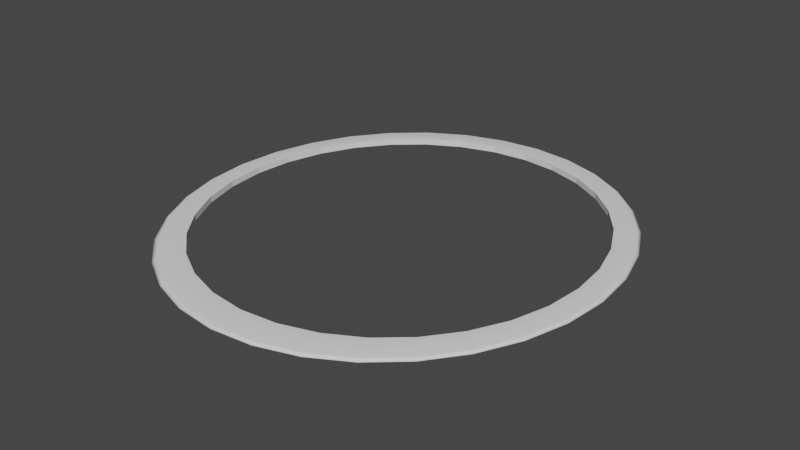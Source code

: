 # Source: Ring.blend  (saved by Blender 3.5.10; exported with 4.5.12 LTS)
import bpy
from mathutils import Matrix  # noqa: F401  (used for matrix-valued properties, if any)

bpy.ops.wm.read_factory_settings(use_empty=True)
scene = bpy.context.scene
scene.name = 'Scene'

# ---- collections
col_collection = bpy.data.collections.new('Collection'); scene.collection.children.link(col_collection)

# ---- world
world_world = bpy.data.worlds.new('World'); scene.world = world_world
world_world.use_nodes = True; world_world.node_tree.nodes.clear()
_N = world_world.node_tree.nodes; _L = world_world.node_tree.links
n0 = _N.new('ShaderNodeOutputWorld'); n0.name = 'World Output'; n0.location = (300, 300)
n1 = _N.new('ShaderNodeBackground'); n1.name = 'Background'; n1.location = (10, 300)
n1.inputs[0].default_value = (0.05088, 0.05088, 0.05088, 1.0)
_L.new(n1.outputs[0], n0.inputs[0])
n0.is_active_output = True
world_world.color = (0.05088, 0.05088, 0.05088)
world_world.use_sun_shadow = False
world_world.sun_shadow_jitter_overblur = 0.0

# ---- meshes
me_sphere = bpy.data.meshes.new('Sphere')
me_sphere.from_pydata([(-2.98e-08, 0.833, 0.1625), (-2.98e-08, 0.8493, 0.0), (-2.98e-08, 0.833, -0.1625), (0.1384, 0.7696, 0.3187), (0.1469, 0.817, 0.1625), (0.1498, 0.833, 0.0), (0.1469, 0.817, -0.1625), (0.1384, 0.7696, -0.3187), (0.2715, 0.7249, 0.3187), (0.2882, 0.7696, 0.1625), (0.2939, 0.7847, 0.0), (0.2882, 0.7696, -0.1625), (0.2715, 0.7249, -0.3187), (0.3942, 0.6524, 0.3187), (0.4184, 0.6926, 0.1625), (0.4266, 0.7062, 0.0), (0.4184, 0.6926, -0.1625), (0.3942, 0.6524, -0.3187), (0.5017, 0.5548, 0.3187), (0.5326, 0.589, 0.1625), (0.543, 0.6005, 0.0), (0.5326, 0.589, -0.1625), (0.5017, 0.5548, -0.3187), (0.5899, 0.4359, 0.3187), (0.6263, 0.4628, 0.1625), (0.6385, 0.4718, 0.0), (0.6263, 0.4628, -0.1625), (0.5899, 0.4359, -0.3187), (0.6555, 0.3003, 0.3187), (0.6959, 0.3188, 0.1625), (0.7095, 0.325, 0.0), (0.6959, 0.3188, -0.1625), (0.6555, 0.3003, -0.3187), (0.6959, 0.1531, 0.3187), (0.7387, 0.1625, 0.1625), (0.7532, 0.1657, 0.0), (0.7387, 0.1625, -0.1625), (0.6959, 0.1531, -0.3187), (0.7095, 5.287e-08, 0.3187), (0.7532, -6.103e-08, 0.1625), (0.7679, -1.243e-07, 0.0), (0.7532, -6.103e-08, -0.1625), (0.7095, 5.287e-08, -0.3187), (0.6959, -0.1531, 0.3187), (0.7387, -0.1625, 0.1625), (0.7532, -0.1657, 0.0), (0.7387, -0.1625, -0.1625), (0.6959, -0.1531, -0.3187), (0.6555, -0.3003, 0.3187), (0.6959, -0.3188, 0.1625), (0.7095, -0.325, 0.0), (0.6959, -0.3188, -0.1625), (0.6555, -0.3003, -0.3187), (0.5899, -0.4359, 0.3187), (0.6263, -0.4628, 0.1625), (0.6385, -0.4718, 0.0), (0.6263, -0.4628, -0.1625), (0.5899, -0.4359, -0.3187), (0.5017, -0.5548, 0.3187), (0.5326, -0.589, 0.1625), (0.543, -0.6005, 0.0), (0.5326, -0.589, -0.1625), (0.5017, -0.5548, -0.3187), (0.3942, -0.6524, 0.3187), (0.4184, -0.6926, 0.1625), (0.4266, -0.7062, 0.0), (0.4184, -0.6926, -0.1625), (0.3942, -0.6524, -0.3187), (0.2715, -0.7249, 0.3187), (0.2882, -0.7696, 0.1625), (0.2939, -0.7847, 0.0), (0.2882, -0.7696, -0.1625), (0.2715, -0.7249, -0.3187), (0.1384, -0.7696, 0.3187), (0.1469, -0.817, 0.1625), (0.1498, -0.833, 0.0), (0.1469, -0.817, -0.1625), (0.1384, -0.7696, -0.3187), (-6.916e-09, -0.7847, 0.3187), (-1.328e-07, -0.833, 0.1625), (-2.816e-07, -0.8493, 0.0), (-1.328e-07, -0.833, -0.1625), (-6.916e-09, -0.7847, -0.3187), (-0.1384, -0.7696, 0.3187), (-0.1469, -0.817, 0.1625), (-0.1498, -0.833, 0.0), (-0.1469, -0.817, -0.1625), (-0.1384, -0.7696, -0.3187), (-0.2715, -0.7249, 0.3187), (-0.2882, -0.7696, 0.1625), (-0.2939, -0.7847, 0.0), (-0.2882, -0.7696, -0.1625), (-0.2715, -0.7249, -0.3187), (-0.3942, -0.6524, 0.3187), (-0.4184, -0.6926, 0.1625), (-0.4266, -0.7062, 0.0), (-0.4184, -0.6926, -0.1625), (-0.3942, -0.6524, -0.3187), (-0.5017, -0.5548, 0.3187), (-0.5326, -0.589, 0.1625), (-0.543, -0.6005, 0.0), (-0.5326, -0.589, -0.1625), (-0.5017, -0.5548, -0.3187), (-0.5899, -0.4359, 0.3187), (-0.6263, -0.4628, 0.1625), (-0.6385, -0.4718, 0.0), (-0.6263, -0.4628, -0.1625), (-0.5899, -0.4359, -0.3187), (-0.6555, -0.3003, 0.3187), (-0.6959, -0.3188, 0.1625), (-0.7095, -0.325, 0.0), (-0.6959, -0.3188, -0.1625), (-0.6555, -0.3003, -0.3187), (-0.6959, -0.1531, 0.3187), (-0.7387, -0.1625, 0.1625), (-0.7532, -0.1657, 0.0), (-0.7387, -0.1625, -0.1625), (-0.6959, -0.1531, -0.3187), (-0.7095, 2.756e-08, 0.3187), (-0.7532, 2.427e-07, 0.1625), (-0.7679, 3.946e-07, 0.0), (-0.7532, 2.427e-07, -0.1625), (-0.7095, 2.756e-08, -0.3187), (-0.6959, 0.1531, 0.3187), (-0.7387, 0.1625, 0.1625), (-0.7532, 0.1657, 0.0), (-0.7387, 0.1625, -0.1625), (-0.6959, 0.1531, -0.3187), (-0.6555, 0.3003, 0.3187), (-0.6959, 0.3188, 0.1625), (-0.7095, 0.325, 0.0), (-0.6959, 0.3188, -0.1625), (-0.6555, 0.3003, -0.3187), (-0.5899, 0.4359, 0.3187), (-0.6263, 0.4628, 0.1625), (-0.6385, 0.4718, 0.0), (-0.6263, 0.4628, -0.1625), (-0.5899, 0.4359, -0.3187), (-0.5017, 0.5548, 0.3187), (-0.5326, 0.589, 0.1625), (-0.543, 0.6005, 0.0), (-0.5326, 0.589, -0.1625), (-0.5017, 0.5548, -0.3187), (-0.3942, 0.6524, 0.3187), (-0.4184, 0.6926, 0.1625), (-0.4266, 0.7062, 0.0), (-0.4184, 0.6926, -0.1625), (-0.3942, 0.6524, -0.3187), (-0.2715, 0.7249, 0.3187), (-0.2882, 0.7696, 0.1625), (-0.2939, 0.7847, 0.0), (-0.2882, 0.7696, -0.1625), (-0.2715, 0.7249, -0.3187), (-0.1384, 0.7696, 0.3187), (-0.1469, 0.817, 0.1625), (-0.1498, 0.833, 0.0), (-0.1469, 0.817, -0.1625), (-0.1384, 0.7696, -0.3187), (1.597e-08, 0.7847, 0.3187), (1.597e-08, 0.7847, -0.3187), (0.002165, 0.7469, -0.3875), (-6.176e-09, 0.7467, -0.3884), (0.1318, 0.733, -0.3872), (0.002165, 0.7469, 0.3875), (-6.176e-09, 0.7467, 0.3884), (0.1318, 0.733, 0.3872), (0.1346, 0.7327, -0.386), (0.259, 0.6916, -0.385), (0.1346, 0.7327, 0.386), (0.259, 0.6916, 0.385), (0.262, 0.6906, 0.3837), (0.3768, 0.6237, 0.3821), (0.262, 0.6906, -0.3837), (0.3768, 0.6237, -0.3821), (0.3794, 0.6222, -0.3809), (0.4807, 0.5316, -0.3791), (0.3794, 0.6222, 0.3809), (0.4807, 0.5316, 0.3791), (0.4823, 0.5301, 0.3782), (0.5663, 0.4185, 0.3763), (0.4823, 0.5301, -0.3782), (0.5663, 0.4185, -0.3763), (0.5668, 0.4179, -0.376), (0.6299, 0.2886, -0.3749), (0.6295, 0.2899, -0.3744), (0.5668, 0.4179, 0.376), (0.6299, 0.2886, 0.3749), (0.6295, 0.2899, 0.3744), (0.6685, 0.1471, 0.3753), (0.6682, 0.151, 0.3738), (0.6685, 0.1471, -0.3753), (0.6682, 0.151, -0.3738), (0.6812, 0.006621, -0.3749), (0.6806, 6.529e-09, -0.3773), (0.6812, 0.006621, 0.3749), (0.6806, 6.529e-09, 0.3773), (0.6658, -0.1465, 0.381), (0.6682, -0.1378, 0.3777), (0.6658, -0.1465, -0.381), (0.6682, -0.1378, -0.3777), (0.6248, -0.2862, -0.386), (0.6295, -0.2767, -0.382), (0.6248, -0.2862, 0.386), (0.6295, -0.2767, 0.382), (0.5599, -0.4138, -0.3919), (0.5668, -0.4047, -0.3875), (0.5599, -0.4138, 0.3919), (0.5668, -0.4047, 0.3875), (0.474, -0.5243, -0.3981), (0.4823, -0.5168, -0.3937), (0.474, -0.5243, 0.3981), (0.4823, -0.5168, 0.3937), (0.3709, -0.6139, -0.4037), (0.3794, -0.6089, -0.3998), (0.3709, -0.6139, 0.4037), (0.3794, -0.6089, 0.3998), (0.2546, -0.6798, 0.4084), (0.262, -0.6773, 0.4052), (0.2546, -0.6798, -0.4084), (0.262, -0.6773, -0.4052), (0.1295, -0.72, -0.4115), (0.1346, -0.7194, -0.4094), (0.1295, -0.72, 0.4115), (0.1346, -0.7194, 0.4094), (0.002165, -0.7337, 0.4118), (-7.412e-08, -0.7334, 0.4127), (0.002165, -0.7337, -0.4118), (-7.412e-08, -0.7334, -0.4127), (-0.1294, -0.7195, -0.4123), (-0.1294, -0.7195, 0.4123), (-0.1303, -0.7194, 0.412), (-0.2541, -0.6785, 0.4109), (-0.1303, -0.7194, -0.412), (-0.2541, -0.6785, -0.4109), (-0.2577, -0.6773, -0.4094), (-0.3698, -0.612, -0.4079), (-0.2577, -0.6773, 0.4094), (-0.3698, -0.612, 0.4079), (-0.3751, -0.6089, 0.4054), (-0.4721, -0.5221, 0.4036), (-0.3751, -0.6089, -0.4054), (-0.4721, -0.5221, -0.4036), (-0.478, -0.5168, -0.4005), (-0.5571, -0.4117, -0.3987), (-0.478, -0.5168, 0.4005), (-0.5571, -0.4117, 0.3987), (-0.5624, -0.4047, -0.3953), (-0.6213, -0.2846, -0.3938), (-0.5624, -0.4047, 0.3953), (-0.6213, -0.2846, 0.3938), (-0.6252, -0.2767, -0.3904), (-0.6617, -0.1456, -0.3894), (-0.6252, -0.2767, 0.3904), (-0.6617, -0.1456, 0.3894), (-0.6638, -0.1378, -0.3864), (-0.6763, 8.677e-08, -0.3861), (-0.6638, -0.1378, 0.3864), (-0.6763, 8.677e-08, 0.3861), (-0.6769, 0.006621, -0.3837), (-0.6643, 0.1461, -0.384), (-0.6769, 0.006621, 0.3837), (-0.6643, 0.1461, 0.384), (-0.6638, 0.151, -0.3823), (-0.6261, 0.2868, -0.3833), (-0.6638, 0.151, 0.3823), (-0.6261, 0.2868, 0.3833), (-0.6252, 0.2899, 0.3822), (-0.5633, 0.4162, 0.3838), (-0.6252, 0.2899, -0.3822), (-0.5633, 0.4162, -0.3838), (-0.5624, 0.4179, -0.3831), (-0.4786, 0.5293, -0.385), (-0.5624, 0.4179, 0.3831), (-0.4786, 0.5293, 0.385), (-0.478, 0.5301, 0.3846), (-0.3756, 0.6217, 0.3865), (-0.478, 0.5301, -0.3846), (-0.3756, 0.6217, -0.3865), (-0.3751, 0.6222, -0.3863), (-0.2585, 0.6901, -0.3879), (-0.3751, 0.6222, 0.3863), (-0.2585, 0.6901, 0.3879), (-0.2577, 0.6906, 0.3875), (-0.1317, 0.7322, 0.3886), (-0.2577, 0.6906, -0.3875), (-0.1317, 0.7322, -0.3886), (-0.1303, 0.7327, -0.388), (-0.1303, 0.7327, 0.388)], [], [(2, 1, 5, 6), (159, 2, 6, 7), (159, 7, 162, 160, 161), (3, 158, 164, 163, 165), (0, 158, 3, 4), (1, 0, 4, 5), (5, 4, 9, 10), (6, 5, 10, 11), (7, 6, 11, 12), (162, 7, 12, 167, 166), (8, 3, 165, 168, 169), (4, 3, 8, 9), (13, 8, 169, 170, 171), (9, 8, 13, 14), (10, 9, 14, 15), (11, 10, 15, 16), (12, 11, 16, 17), (167, 12, 17, 173, 172), (16, 15, 20, 21), (17, 16, 21, 22), (173, 17, 22, 175, 174), (18, 13, 171, 176, 177), (14, 13, 18, 19), (15, 14, 19, 20), (179, 23, 18, 177, 178), (19, 18, 23, 24), (20, 19, 24, 25), (21, 20, 25, 26), (22, 21, 26, 27), (175, 22, 27, 181, 180), (26, 25, 30, 31), (27, 26, 31, 32), (181, 27, 32, 183, 184, 182), (187, 186, 28, 23, 179, 185), (24, 23, 28, 29), (25, 24, 29, 30), (189, 188, 33, 28, 186), (29, 28, 33, 34), (30, 29, 34, 35), (31, 30, 35, 36), (32, 31, 36, 37), (183, 32, 37, 190, 191), (37, 36, 41, 42), (190, 37, 42, 193, 192), (195, 38, 33, 188, 194), (34, 33, 38, 39), (35, 34, 39, 40), (36, 35, 40, 41), (196, 43, 38, 195, 197), (39, 38, 43, 44), (40, 39, 44, 45), (41, 40, 45, 46), (42, 41, 46, 47), (193, 42, 47, 198, 199), (47, 46, 51, 52), (198, 47, 52, 200, 201), (202, 48, 43, 196, 203), (44, 43, 48, 49), (45, 44, 49, 50), (46, 45, 50, 51), (49, 48, 53, 54), (50, 49, 54, 55), (51, 50, 55, 56), (52, 51, 56, 57), (200, 52, 57, 204, 205), (206, 53, 48, 202, 207), (204, 57, 62, 208, 209), (210, 58, 53, 206, 211), (54, 53, 58, 59), (55, 54, 59, 60), (56, 55, 60, 61), (57, 56, 61, 62), (60, 59, 64, 65), (61, 60, 65, 66), (62, 61, 66, 67), (208, 62, 67, 212, 213), (215, 214, 63, 58, 210), (59, 58, 63, 64), (217, 216, 68, 63, 214), (64, 63, 68, 69), (65, 64, 69, 70), (66, 65, 70, 71), (67, 66, 71, 72), (212, 67, 72, 218, 219), (70, 69, 74, 75), (71, 70, 75, 76), (72, 71, 76, 77), (218, 72, 77, 220, 221), (223, 222, 73, 68, 216), (69, 68, 73, 74), (225, 78, 73, 222, 224), (74, 73, 78, 79), (75, 74, 79, 80), (76, 75, 80, 81), (77, 76, 81, 82), (220, 77, 82, 227, 226), (81, 80, 85, 86), (82, 81, 86, 87), (227, 82, 87, 228), (229, 83, 78, 225), (79, 78, 83, 84), (80, 79, 84, 85), (231, 88, 83, 229, 230), (84, 83, 88, 89), (85, 84, 89, 90), (86, 85, 90, 91), (87, 86, 91, 92), (232, 228, 87, 92, 233), (91, 90, 95, 96), (92, 91, 96, 97), (234, 233, 92, 97, 235), (237, 93, 88, 231, 236), (89, 88, 93, 94), (90, 89, 94, 95), (239, 98, 93, 237, 238), (94, 93, 98, 99), (95, 94, 99, 100), (96, 95, 100, 101), (97, 96, 101, 102), (240, 235, 97, 102, 241), (102, 101, 106, 107), (102, 107, 243, 242, 241), (103, 98, 239, 244, 245), (99, 98, 103, 104), (100, 99, 104, 105), (101, 100, 105, 106), (104, 103, 108, 109), (105, 104, 109, 110), (106, 105, 110, 111), (107, 106, 111, 112), (107, 112, 247, 246, 243), (108, 103, 245, 248, 249), (112, 117, 251, 250, 247), (113, 108, 249, 252, 253), (109, 108, 113, 114), (110, 109, 114, 115), (111, 110, 115, 116), (112, 111, 116, 117), (114, 113, 118, 119), (115, 114, 119, 120), (116, 115, 120, 121), (117, 116, 121, 122), (117, 122, 255, 254, 251), (118, 113, 253, 256, 257), (122, 127, 259, 258, 255), (123, 118, 257, 260, 261), (119, 118, 123, 124), (120, 119, 124, 125), (121, 120, 125, 126), (122, 121, 126, 127), (125, 124, 129, 130), (126, 125, 130, 131), (127, 126, 131, 132), (259, 127, 132, 263, 262), (128, 123, 261, 264, 265), (124, 123, 128, 129), (133, 128, 265, 266, 267), (129, 128, 133, 134), (130, 129, 134, 135), (131, 130, 135, 136), (132, 131, 136, 137), (263, 132, 137, 269, 268), (135, 134, 139, 140), (136, 135, 140, 141), (137, 136, 141, 142), (269, 137, 142, 271, 270), (138, 133, 267, 272, 273), (134, 133, 138, 139), (143, 138, 273, 274, 275), (139, 138, 143, 144), (140, 139, 144, 145), (141, 140, 145, 146), (142, 141, 146, 147), (142, 147, 277, 276, 271), (146, 145, 150, 151), (147, 146, 151, 152), (147, 152, 279, 278, 277), (148, 143, 275, 280, 281), (144, 143, 148, 149), (145, 144, 149, 150), (153, 148, 281, 282, 283), (149, 148, 153, 154), (150, 149, 154, 155), (151, 150, 155, 156), (152, 151, 156, 157), (152, 157, 285, 284, 279), (157, 156, 2, 159), (157, 159, 161, 286, 285), (158, 153, 283, 287, 164), (154, 153, 158, 0), (155, 154, 0, 1), (156, 155, 1, 2), (168, 165, 163, 160, 162, 166), (170, 169, 168, 166, 167, 172), (176, 171, 170, 172, 173, 174), (178, 177, 176, 174, 175, 180), (178, 180, 181, 182, 185, 179), (182, 184, 187, 185), (187, 184, 183, 191, 189, 186), (189, 191, 190, 192, 194, 188), (194, 192, 193, 199, 197, 195), (197, 199, 198, 201, 203, 196), (203, 201, 200, 205, 207, 202), (207, 205, 204, 209, 211, 206), (211, 209, 208, 213, 215, 210), (215, 213, 212, 219, 217, 214), (217, 219, 218, 221, 223, 216), (223, 221, 220, 226, 224, 222), (225, 224, 226, 227, 228, 232, 230, 229), (230, 232, 233, 234, 236, 231), (236, 234, 235, 240, 238, 237), (238, 240, 241, 242, 244, 239), (248, 245, 244, 242, 243, 246), (252, 249, 248, 246, 247, 250), (256, 253, 252, 250, 251, 254), (260, 257, 256, 254, 255, 258), (264, 261, 260, 258, 259, 262), (266, 265, 264, 262, 263, 268), (272, 267, 266, 268, 269, 270), (274, 273, 272, 270, 271, 276), (280, 275, 274, 276, 277, 278), (282, 281, 280, 278, 279, 284), (287, 283, 282, 284, 285, 286), (161, 160, 163, 164, 287, 286)])
me_sphere.polygons.foreach_set('use_smooth', [1, 1, 1, 1, 1, 1, 1, 1, 1, 1, 1, 1, 1, 1, 1, 1, 1, 1, 1, 1, 1, 1, 1, 1, 1, 1, 1, 1, 1, 1, 1, 1, 1, 1, 1, 1, 1, 1, 1, 1, 1, 1, 1, 1, 1, 1, 1, 1, 1, 1, 1, 1, 1, 1, 1, 1, 1, 1, 1, 1, 1, 1, 1, 1, 1, 1, 1, 1, 1, 1, 1, 1, 1, 1, 1, 1, 1, 1, 1, 1, 1, 1, 1, 1, 1, 1, 1, 1, 1, 1, 1, 1, 1, 1, 1, 1, 1, 1, 1, 1, 1, 1, 1, 1, 1, 1, 1, 1, 1, 1, 1, 1, 1, 1, 1, 1, 1, 1, 1, 1, 1, 1, 1, 1, 1, 1, 1, 1, 1, 1, 1, 1, 1, 1, 1, 1, 1, 1, 1, 1, 1, 1, 1, 1, 1, 1, 1, 1, 1, 1, 1, 1, 1, 1, 1, 1, 1, 1, 1, 1, 1, 1, 1, 1, 1, 1, 1, 1, 1, 1, 1, 1, 1, 1, 1, 1, 1, 1, 1, 1, 1, 1, 1, 1, 1, 1, 1, 1, 1, 1, 1, 1, 0, 0, 0, 0, 0, 0, 0, 0, 0, 0, 0, 0, 0, 0, 0, 0, 0, 0, 0, 0, 0, 0, 0, 0, 0, 0, 0, 0, 0, 0, 0, 0])
_uv = me_sphere.uv_layers.new(name='UVMap')
_uv.uv.foreach_set('vector', [0.75, 0.4375, 0.75, 0.5, 0.7188, 0.5, 0.7188, 0.4375, 0.75, 0.375, 0.75, 0.4375, 0.7188, 0.4375, 0.7188, 0.375, 0.75, 0.375, 0.7188, 0.375, 0.7188, 0.3453, 0.7495, 0.3451, 0.75, 0.3448, 0.7188, 0.625, 0.75, 0.625, 0.75, 0.6552, 0.7495, 0.6549, 0.7188, 0.6547, 0.75, 0.5625, 0.75, 0.625, 0.7188, 0.625, 0.7188, 0.5625, 0.75, 0.5, 0.75, 0.5625, 0.7188, 0.5625, 0.7188, 0.5, 0.7188, 0.5, 0.7188, 0.5625, 0.6875, 0.5625, 0.6875, 0.5, 0.7188, 0.4375, 0.7188, 0.5, 0.6875, 0.5, 0.6875, 0.4375, 0.7188, 0.375, 0.7188, 0.4375, 0.6875, 0.4375, 0.6875, 0.375, 0.7188, 0.3453, 0.7188, 0.375, 0.6875, 0.375, 0.6875, 0.3462, 0.7181, 0.3458, 0.6875, 0.625, 0.7188, 0.625, 0.7188, 0.6547, 0.7181, 0.6542, 0.6875, 0.6538, 0.7188, 0.5625, 0.7188, 0.625, 0.6875, 0.625, 0.6875, 0.5625, 0.6562, 0.625, 0.6875, 0.625, 0.6875, 0.6538, 0.6868, 0.6532, 0.6562, 0.6525, 0.6875, 0.5625, 0.6875, 0.625, 0.6562, 0.625, 0.6562, 0.5625, 0.6875, 0.5, 0.6875, 0.5625, 0.6562, 0.5625, 0.6562, 0.5, 0.6875, 0.4375, 0.6875, 0.5, 0.6562, 0.5, 0.6562, 0.4375, 0.6875, 0.375, 0.6875, 0.4375, 0.6562, 0.4375, 0.6562, 0.375, 0.6875, 0.3462, 0.6875, 0.375, 0.6562, 0.375, 0.6562, 0.3475, 0.6868, 0.3468, 0.6562, 0.4375, 0.6562, 0.5, 0.625, 0.5, 0.625, 0.4375, 0.6562, 0.375, 0.6562, 0.4375, 0.625, 0.4375, 0.625, 0.375, 0.6562, 0.3475, 0.6562, 0.375, 0.625, 0.375, 0.625, 0.3488, 0.6556, 0.348, 0.625, 0.625, 0.6562, 0.625, 0.6562, 0.6525, 0.6556, 0.652, 0.625, 0.6512, 0.6562, 0.5625, 0.6562, 0.625, 0.625, 0.625, 0.625, 0.5625, 0.6562, 0.5, 0.6562, 0.5625, 0.625, 0.5625, 0.625, 0.5, 0.5938, 0.65, 0.5938, 0.625, 0.625, 0.625, 0.625, 0.6512, 0.6245, 0.6508, 0.625, 0.5625, 0.625, 0.625, 0.5938, 0.625, 0.5938, 0.5625, 0.625, 0.5, 0.625, 0.5625, 0.5938, 0.5625, 0.5938, 0.5, 0.625, 0.4375, 0.625, 0.5, 0.5938, 0.5, 0.5938, 0.4375, 0.625, 0.375, 0.625, 0.4375, 0.5938, 0.4375, 0.5938, 0.375, 0.625, 0.3488, 0.625, 0.375, 0.5938, 0.375, 0.5938, 0.35, 0.6245, 0.3492, 0.5938, 0.4375, 0.5938, 0.5, 0.5625, 0.5, 0.5625, 0.4375, 0.5938, 0.375, 0.5938, 0.4375, 0.5625, 0.4375, 0.5625, 0.375, 0.5938, 0.35, 0.5938, 0.375, 0.5625, 0.375, 0.5625, 0.3506, 0.5628, 0.3508, 0.5936, 0.3501, 0.5628, 0.6492, 0.5625, 0.6494, 0.5625, 0.625, 0.5938, 0.625, 0.5938, 0.65, 0.5936, 0.6499, 0.5938, 0.5625, 0.5938, 0.625, 0.5625, 0.625, 0.5625, 0.5625, 0.5938, 0.5, 0.5938, 0.5625, 0.5625, 0.5625, 0.5625, 0.5, 0.5321, 0.6489, 0.5312, 0.6495, 0.5312, 0.625, 0.5625, 0.625, 0.5625, 0.6494, 0.5625, 0.5625, 0.5625, 0.625, 0.5312, 0.625, 0.5312, 0.5625, 0.5625, 0.5, 0.5625, 0.5625, 0.5312, 0.5625, 0.5312, 0.5, 0.5625, 0.4375, 0.5625, 0.5, 0.5312, 0.5, 0.5312, 0.4375, 0.5625, 0.375, 0.5625, 0.4375, 0.5312, 0.4375, 0.5312, 0.375, 0.5625, 0.3506, 0.5625, 0.375, 0.5312, 0.375, 0.5312, 0.3505, 0.5321, 0.3511, 0.5312, 0.375, 0.5312, 0.4375, 0.5, 0.4375, 0.5, 0.375, 0.5312, 0.3505, 0.5312, 0.375, 0.5, 0.375, 0.5, 0.3496, 0.5014, 0.3506, 0.5, 0.6504, 0.5, 0.625, 0.5312, 0.625, 0.5312, 0.6495, 0.5014, 0.6494, 0.5312, 0.5625, 0.5312, 0.625, 0.5, 0.625, 0.5, 0.5625, 0.5312, 0.5, 0.5312, 0.5625, 0.5, 0.5625, 0.5, 0.5, 0.5312, 0.4375, 0.5312, 0.5, 0.5, 0.5, 0.5, 0.4375, 0.4687, 0.652, 0.4688, 0.625, 0.5, 0.625, 0.5, 0.6504, 0.4707, 0.6506, 0.5, 0.5625, 0.5, 0.625, 0.4688, 0.625, 0.4688, 0.5625, 0.5, 0.5, 0.5, 0.5625, 0.4688, 0.5625, 0.4687, 0.5, 0.5, 0.4375, 0.5, 0.5, 0.4687, 0.5, 0.4688, 0.4375, 0.5, 0.375, 0.5, 0.4375, 0.4688, 0.4375, 0.4688, 0.375, 0.5, 0.3496, 0.5, 0.375, 0.4688, 0.375, 0.4687, 0.348, 0.4707, 0.3494, 0.4688, 0.375, 0.4688, 0.4375, 0.4375, 0.4375, 0.4375, 0.375, 0.4687, 0.348, 0.4688, 0.375, 0.4375, 0.375, 0.4375, 0.3458, 0.4398, 0.3475, 0.4375, 0.6542, 0.4375, 0.625, 0.4688, 0.625, 0.4687, 0.652, 0.4398, 0.6525, 0.4688, 0.5625, 0.4688, 0.625, 0.4375, 0.625, 0.4375, 0.5625, 0.4687, 0.5, 0.4688, 0.5625, 0.4375, 0.5625, 0.4375, 0.5, 0.4688, 0.4375, 0.4687, 0.5, 0.4375, 0.5, 0.4375, 0.4375, 0.4375, 0.5625, 0.4375, 0.625, 0.4062, 0.625, 0.4062, 0.5625, 0.4375, 0.5, 0.4375, 0.5625, 0.4062, 0.5625, 0.4062, 0.5, 0.4375, 0.4375, 0.4375, 0.5, 0.4062, 0.5, 0.4062, 0.4375, 0.4375, 0.375, 0.4375, 0.4375, 0.4062, 0.4375, 0.4062, 0.375, 0.4375, 0.3458, 0.4375, 0.375, 0.4062, 0.375, 0.4062, 0.3432, 0.4088, 0.3451, 0.4062, 0.6568, 0.4062, 0.625, 0.4375, 0.625, 0.4375, 0.6542, 0.4088, 0.6549, 0.4062, 0.3432, 0.4062, 0.375, 0.375, 0.375, 0.375, 0.3406, 0.3775, 0.3425, 0.375, 0.6594, 0.375, 0.625, 0.4062, 0.625, 0.4062, 0.6568, 0.3775, 0.6575, 0.4062, 0.5625, 0.4062, 0.625, 0.375, 0.625, 0.375, 0.5625, 0.4062, 0.5, 0.4062, 0.5625, 0.375, 0.5625, 0.375, 0.5, 0.4062, 0.4375, 0.4062, 0.5, 0.375, 0.5, 0.375, 0.4375, 0.4062, 0.375, 0.4062, 0.4375, 0.375, 0.4375, 0.375, 0.375, 0.375, 0.5, 0.375, 0.5625, 0.3438, 0.5625, 0.3437, 0.5, 0.375, 0.4375, 0.375, 0.5, 0.3437, 0.5, 0.3438, 0.4375, 0.375, 0.375, 0.375, 0.4375, 0.3438, 0.4375, 0.3438, 0.375, 0.375, 0.3406, 0.375, 0.375, 0.3438, 0.375, 0.3438, 0.3381, 0.346, 0.3398, 0.346, 0.6602, 0.3438, 0.6619, 0.3438, 0.625, 0.375, 0.625, 0.375, 0.6594, 0.375, 0.5625, 0.375, 0.625, 0.3438, 0.625, 0.3438, 0.5625, 0.3143, 0.6626, 0.3125, 0.6639, 0.3125, 0.625, 0.3438, 0.625, 0.3438, 0.6619, 0.3438, 0.5625, 0.3438, 0.625, 0.3125, 0.625, 0.3125, 0.5625, 0.3437, 0.5, 0.3438, 0.5625, 0.3125, 0.5625, 0.3125, 0.5, 0.3438, 0.4375, 0.3437, 0.5, 0.3125, 0.5, 0.3125, 0.4375, 0.3438, 0.375, 0.3438, 0.4375, 0.3125, 0.4375, 0.3125, 0.375, 0.3438, 0.3381, 0.3438, 0.375, 0.3125, 0.375, 0.3125, 0.3361, 0.3143, 0.3374, 0.3125, 0.5, 0.3125, 0.5625, 0.2812, 0.5625, 0.2812, 0.5, 0.3125, 0.4375, 0.3125, 0.5, 0.2812, 0.5, 0.2812, 0.4375, 0.3125, 0.375, 0.3125, 0.4375, 0.2812, 0.4375, 0.2812, 0.375, 0.3125, 0.3361, 0.3125, 0.375, 0.2812, 0.375, 0.2812, 0.3347, 0.2825, 0.3356, 0.2825, 0.6644, 0.2812, 0.6653, 0.2812, 0.625, 0.3125, 0.625, 0.3125, 0.6639, 0.3125, 0.5625, 0.3125, 0.625, 0.2812, 0.625, 0.2812, 0.5625, 0.25, 0.6658, 0.25, 0.625, 0.2812, 0.625, 0.2812, 0.6653, 0.2505, 0.6654, 0.2812, 0.5625, 0.2812, 0.625, 0.25, 0.625, 0.25, 0.5625, 0.2812, 0.5, 0.2812, 0.5625, 0.25, 0.5625, 0.25, 0.5, 0.2812, 0.4375, 0.2812, 0.5, 0.25, 0.5, 0.25, 0.4375, 0.2812, 0.375, 0.2812, 0.4375, 0.25, 0.4375, 0.25, 0.375, 0.2812, 0.3347, 0.2812, 0.375, 0.25, 0.375, 0.25, 0.3342, 0.2505, 0.3346, 0.25, 0.4375, 0.25, 0.5, 0.2187, 0.5, 0.2188, 0.4375, 0.25, 0.375, 0.25, 0.4375, 0.2188, 0.4375, 0.2188, 0.375, 0.25, 0.3342, 0.25, 0.375, 0.2188, 0.375, 0.2188, 0.3344, 0.2188, 0.6656, 0.2188, 0.625, 0.25, 0.625, 0.25, 0.6658, 0.25, 0.5625, 0.25, 0.625, 0.2188, 0.625, 0.2188, 0.5625, 0.25, 0.5, 0.25, 0.5625, 0.2188, 0.5625, 0.2187, 0.5, 0.1875, 0.665, 0.1875, 0.625, 0.2188, 0.625, 0.2188, 0.6656, 0.2185, 0.6655, 0.2188, 0.5625, 0.2188, 0.625, 0.1875, 0.625, 0.1875, 0.5625, 0.2187, 0.5, 0.2188, 0.5625, 0.1875, 0.5625, 0.1875, 0.5, 0.2188, 0.4375, 0.2187, 0.5, 0.1875, 0.5, 0.1875, 0.4375, 0.2188, 0.375, 0.2188, 0.4375, 0.1875, 0.4375, 0.1875, 0.375, 0.2185, 0.3345, 0.2188, 0.3344, 0.2188, 0.375, 0.1875, 0.375, 0.1875, 0.335, 0.1875, 0.4375, 0.1875, 0.5, 0.1562, 0.5, 0.1562, 0.4375, 0.1875, 0.375, 0.1875, 0.4375, 0.1562, 0.4375, 0.1563, 0.375, 0.1866, 0.3356, 0.1875, 0.335, 0.1875, 0.375, 0.1563, 0.375, 0.1562, 0.3363, 0.1562, 0.6637, 0.1563, 0.625, 0.1875, 0.625, 0.1875, 0.665, 0.1866, 0.6644, 0.1875, 0.5625, 0.1875, 0.625, 0.1563, 0.625, 0.1562, 0.5625, 0.1875, 0.5, 0.1875, 0.5625, 0.1562, 0.5625, 0.1562, 0.5, 0.125, 0.6618, 0.125, 0.625, 0.1563, 0.625, 0.1562, 0.6637, 0.1548, 0.6626, 0.1562, 0.5625, 0.1563, 0.625, 0.125, 0.625, 0.125, 0.5625, 0.1562, 0.5, 0.1562, 0.5625, 0.125, 0.5625, 0.125, 0.5, 0.1562, 0.4375, 0.1562, 0.5, 0.125, 0.5, 0.125, 0.4375, 0.1563, 0.375, 0.1562, 0.4375, 0.125, 0.4375, 0.125, 0.375, 0.1548, 0.3374, 0.1562, 0.3363, 0.1563, 0.375, 0.125, 0.375, 0.125, 0.3382, 0.125, 0.375, 0.125, 0.4375, 0.09375, 0.4375, 0.09375, 0.375, 0.125, 0.375, 0.09375, 0.375, 0.09375, 0.3403, 0.1232, 0.3395, 0.125, 0.3382, 0.09375, 0.625, 0.125, 0.625, 0.125, 0.6618, 0.1232, 0.6605, 0.09375, 0.6597, 0.125, 0.5625, 0.125, 0.625, 0.09375, 0.625, 0.09375, 0.5625, 0.125, 0.5, 0.125, 0.5625, 0.09375, 0.5625, 0.09375, 0.5, 0.125, 0.4375, 0.125, 0.5, 0.09375, 0.5, 0.09375, 0.4375, 0.09375, 0.5625, 0.09375, 0.625, 0.0625, 0.625, 0.0625, 0.5625, 0.09375, 0.5, 0.09375, 0.5625, 0.0625, 0.5625, 0.0625, 0.5, 0.09375, 0.4375, 0.09375, 0.5, 0.0625, 0.5, 0.0625, 0.4375, 0.09375, 0.375, 0.09375, 0.4375, 0.0625, 0.4375, 0.0625, 0.375, 0.09375, 0.375, 0.0625, 0.375, 0.0625, 0.3424, 0.09179, 0.3418, 0.09375, 0.3403, 0.0625, 0.625, 0.09375, 0.625, 0.09375, 0.6597, 0.09179, 0.6582, 0.0625, 0.6576, 0.0625, 0.375, 0.03125, 0.375, 0.03125, 0.3443, 0.06057, 0.3439, 0.0625, 0.3424, 0.03125, 0.625, 0.0625, 0.625, 0.0625, 0.6576, 0.06057, 0.6561, 0.03125, 0.6557, 0.0625, 0.5625, 0.0625, 0.625, 0.03125, 0.625, 0.03125, 0.5625, 0.0625, 0.5, 0.0625, 0.5625, 0.03125, 0.5625, 0.03125, 0.5, 0.0625, 0.4375, 0.0625, 0.5, 0.03125, 0.5, 0.03125, 0.4375, 0.0625, 0.375, 0.0625, 0.4375, 0.03125, 0.4375, 0.03125, 0.375, 0.03125, 0.5625, 0.03125, 0.625, 0.0, 0.625, 0.0, 0.5625, 0.03125, 0.5, 0.03125, 0.5625, 0.0, 0.5625, 0.0, 0.5, 0.03125, 0.4375, 0.03125, 0.5, 0.0, 0.5, 0.0, 0.4375, 0.03125, 0.375, 0.03125, 0.4375, 0.0, 0.4375, 0.0, 0.375, 0.03125, 0.375, 0.0, 0.375, 0.0, 0.3458, 0.02952, 0.3456, 0.03125, 0.3443, 0.0, 0.625, 0.03125, 0.625, 0.03125, 0.6557, 0.02952, 0.6544, 0.0, 0.6542, 1.0, 0.375, 0.9688, 0.375, 0.9687, 0.3466, 0.9986, 0.3468, 1.0, 0.3458, 0.9688, 0.625, 1.0, 0.625, 1.0, 0.6542, 0.9986, 0.6532, 0.9687, 0.6534, 1.0, 0.5625, 1.0, 0.625, 0.9688, 0.625, 0.9687, 0.5625, 1.0, 0.5, 1.0, 0.5625, 0.9687, 0.5625, 0.9687, 0.5, 1.0, 0.4375, 1.0, 0.5, 0.9687, 0.5, 0.9687, 0.4375, 1.0, 0.375, 1.0, 0.4375, 0.9687, 0.4375, 0.9688, 0.375, 0.9687, 0.5, 0.9687, 0.5625, 0.9375, 0.5625, 0.9375, 0.5, 0.9687, 0.4375, 0.9687, 0.5, 0.9375, 0.5, 0.9375, 0.4375, 0.9688, 0.375, 0.9687, 0.4375, 0.9375, 0.4375, 0.9375, 0.375, 0.9687, 0.3466, 0.9688, 0.375, 0.9375, 0.375, 0.9375, 0.347, 0.9677, 0.3474, 0.9375, 0.625, 0.9688, 0.625, 0.9687, 0.6534, 0.9677, 0.6526, 0.9375, 0.653, 0.9687, 0.5625, 0.9688, 0.625, 0.9375, 0.625, 0.9375, 0.5625, 0.9062, 0.625, 0.9375, 0.625, 0.9375, 0.653, 0.9368, 0.6525, 0.9062, 0.6532, 0.9375, 0.5625, 0.9375, 0.625, 0.9062, 0.625, 0.9062, 0.5625, 0.9375, 0.5, 0.9375, 0.5625, 0.9062, 0.5625, 0.9062, 0.5, 0.9375, 0.4375, 0.9375, 0.5, 0.9062, 0.5, 0.9062, 0.4375, 0.9375, 0.375, 0.9375, 0.4375, 0.9062, 0.4375, 0.9062, 0.375, 0.9375, 0.347, 0.9375, 0.375, 0.9062, 0.375, 0.9062, 0.3468, 0.9368, 0.3475, 0.9062, 0.5, 0.9062, 0.5625, 0.875, 0.5625, 0.875, 0.5, 0.9062, 0.4375, 0.9062, 0.5, 0.875, 0.5, 0.875, 0.4375, 0.9062, 0.375, 0.9062, 0.4375, 0.875, 0.4375, 0.875, 0.375, 0.9062, 0.3468, 0.9062, 0.375, 0.875, 0.375, 0.875, 0.3462, 0.9058, 0.3471, 0.875, 0.625, 0.9062, 0.625, 0.9062, 0.6532, 0.9058, 0.6529, 0.875, 0.6538, 0.9062, 0.5625, 0.9062, 0.625, 0.875, 0.625, 0.875, 0.5625, 0.8438, 0.625, 0.875, 0.625, 0.875, 0.6538, 0.8748, 0.6536, 0.8438, 0.6544, 0.875, 0.5625, 0.875, 0.625, 0.8438, 0.625, 0.8437, 0.5625, 0.875, 0.5, 0.875, 0.5625, 0.8437, 0.5625, 0.8437, 0.5, 0.875, 0.4375, 0.875, 0.5, 0.8437, 0.5, 0.8437, 0.4375, 0.875, 0.375, 0.875, 0.4375, 0.8437, 0.4375, 0.8438, 0.375, 0.875, 0.375, 0.8438, 0.375, 0.8438, 0.3456, 0.8748, 0.3464, 0.875, 0.3462, 0.8437, 0.4375, 0.8437, 0.5, 0.8125, 0.5, 0.8125, 0.4375, 0.8438, 0.375, 0.8437, 0.4375, 0.8125, 0.4375, 0.8125, 0.375, 0.8438, 0.375, 0.8125, 0.375, 0.8125, 0.345, 0.8436, 0.3457, 0.8438, 0.3456, 0.8125, 0.625, 0.8438, 0.625, 0.8438, 0.6544, 0.8436, 0.6543, 0.8125, 0.655, 0.8437, 0.5625, 0.8438, 0.625, 0.8125, 0.625, 0.8125, 0.5625, 0.8437, 0.5, 0.8437, 0.5625, 0.8125, 0.5625, 0.8125, 0.5, 0.7812, 0.625, 0.8125, 0.625, 0.8125, 0.655, 0.8123, 0.6549, 0.7812, 0.6553, 0.8125, 0.5625, 0.8125, 0.625, 0.7812, 0.625, 0.7812, 0.5625, 0.8125, 0.5, 0.8125, 0.5625, 0.7812, 0.5625, 0.7812, 0.5, 0.8125, 0.4375, 0.8125, 0.5, 0.7812, 0.5, 0.7812, 0.4375, 0.8125, 0.375, 0.8125, 0.4375, 0.7812, 0.4375, 0.7812, 0.375, 0.8125, 0.375, 0.7812, 0.375, 0.7812, 0.3447, 0.8123, 0.3451, 0.8125, 0.345, 0.7812, 0.375, 0.7812, 0.4375, 0.75, 0.4375, 0.75, 0.375, 0.7812, 0.375, 0.75, 0.375, 0.75, 0.3448, 0.7809, 0.3449, 0.7812, 0.3447, 0.75, 0.625, 0.7812, 0.625, 0.7812, 0.6553, 0.7809, 0.6551, 0.75, 0.6552, 0.7812, 0.5625, 0.7812, 0.625, 0.75, 0.625, 0.75, 0.5625, 0.7812, 0.5, 0.7812, 0.5625, 0.75, 0.5625, 0.75, 0.5, 0.7812, 0.4375, 0.7812, 0.5, 0.75, 0.5, 0.75, 0.4375, 0.9688, 0.7047, 0.9694, 0.7047, 1.0, 0.7046, 1.0, 0.7543, 0.9694, 0.7542, 0.9688, 0.7542, 0.9375, 0.7049, 0.9382, 0.7048, 0.9688, 0.7047, 0.9688, 0.7542, 0.9382, 0.7541, 0.9375, 0.754, 0.9062, 0.7051, 0.9069, 0.705, 0.9375, 0.7049, 0.9375, 0.754, 0.9069, 0.7539, 0.9062, 0.7538, 0.875, 0.7052, 0.8755, 0.7052, 0.9062, 0.7051, 0.9062, 0.7538, 0.8755, 0.7537, 0.875, 0.7537, 0.875, 0.7052, 0.875, 0.7537, 0.8439, 0.7535, 0.8438, 0.7535, 0.8438, 0.7054, 0.8439, 0.7054, 0.8438, 0.7535, 0.8125, 0.7534, 0.8125, 0.7055, 0.8438, 0.7054, 0.8125, 0.7055, 0.8125, 0.7534, 0.8122, 0.7534, 0.7812, 0.7534, 0.7812, 0.7055, 0.8122, 0.7054, 0.7812, 0.7055, 0.7812, 0.7534, 0.7804, 0.7535, 0.75, 0.7534, 0.75, 0.7054, 0.7804, 0.7054, 0.75, 0.7054, 0.75, 0.7534, 0.7486, 0.7536, 0.7188, 0.7536, 0.7188, 0.7053, 0.7486, 0.7053, 0.7188, 0.7053, 0.7188, 0.7536, 0.7168, 0.7538, 0.6875, 0.7539, 0.6875, 0.705, 0.7168, 0.7051, 0.6875, 0.705, 0.6875, 0.7539, 0.6852, 0.7542, 0.6562, 0.7542, 0.6562, 0.7046, 0.6852, 0.7047, 0.6562, 0.7046, 0.6562, 0.7542, 0.6537, 0.7545, 0.625, 0.7546, 0.625, 0.7042, 0.6537, 0.7044, 0.625, 0.7042, 0.625, 0.7546, 0.6225, 0.7549, 0.5938, 0.755, 0.5938, 0.7038, 0.6225, 0.704, 0.5938, 0.7038, 0.5938, 0.755, 0.5915, 0.7553, 0.5625, 0.7554, 0.5625, 0.7035, 0.5915, 0.7036, 0.5625, 0.7035, 0.5625, 0.7554, 0.5607, 0.7556, 0.5312, 0.7557, 0.5312, 0.7032, 0.5607, 0.7033, 0.5312, 0.7032, 0.5312, 0.7557, 0.53, 0.7558, 0.5, 0.7558, 0.5, 0.7031, 0.53, 0.7031, 0.4995, 0.703, 0.5, 0.7031, 0.5, 0.7558, 0.4995, 0.7559, 0.469, 0.7558, 0.4688, 0.7558, 0.4688, 0.7031, 0.469, 0.703, 0.4688, 0.7031, 0.4688, 0.7558, 0.4384, 0.7557, 0.4375, 0.7557, 0.4375, 0.7032, 0.4384, 0.7031, 0.4375, 0.7032, 0.4375, 0.7557, 0.4077, 0.7556, 0.4062, 0.7554, 0.4062, 0.7035, 0.4077, 0.7033, 0.4062, 0.7035, 0.4062, 0.7554, 0.3768, 0.7553, 0.375, 0.7551, 0.375, 0.7038, 0.3768, 0.7036, 0.3438, 0.7041, 0.3457, 0.7039, 0.375, 0.7038, 0.375, 0.7551, 0.3457, 0.755, 0.3438, 0.7547, 0.3125, 0.7044, 0.3144, 0.7042, 0.3438, 0.7041, 0.3438, 0.7547, 0.3144, 0.7547, 0.3125, 0.7544, 0.2812, 0.7047, 0.283, 0.7045, 0.3125, 0.7044, 0.3125, 0.7544, 0.283, 0.7544, 0.2812, 0.7542, 0.25, 0.7049, 0.2514, 0.7047, 0.2812, 0.7047, 0.2812, 0.7542, 0.2514, 0.7542, 0.25, 0.754, 0.2188, 0.705, 0.2198, 0.7049, 0.25, 0.7049, 0.25, 0.754, 0.2198, 0.754, 0.2188, 0.7539, 0.1875, 0.705, 0.1882, 0.7049, 0.2188, 0.705, 0.2188, 0.7539, 0.1882, 0.754, 0.1875, 0.7539, 0.1562, 0.7049, 0.1567, 0.7049, 0.1875, 0.705, 0.1875, 0.7539, 0.1567, 0.754, 0.1562, 0.754, 0.125, 0.7048, 0.1252, 0.7048, 0.1562, 0.7049, 0.1562, 0.754, 0.1252, 0.7541, 0.125, 0.7541, 0.09375, 0.7047, 0.09391, 0.7047, 0.125, 0.7048, 0.125, 0.7541, 0.09391, 0.7542, 0.09375, 0.7542, 0.0625, 0.7046, 0.06271, 0.7046, 0.09375, 0.7047, 0.09375, 0.7542, 0.06271, 0.7543, 0.0625, 0.7543, 0.03125, 0.7046, 0.03159, 0.7046, 0.0625, 0.7046, 0.0625, 0.7543, 0.03159, 0.7543, 0.03125, 0.7543, 0.0005106, 0.7543, 0.0, 0.7543, 0.0, 0.7046, 0.0005106, 0.7046, 0.03125, 0.7046, 0.03125, 0.7543])
me_sphere.update()

# ---- objects
ob_sphere = bpy.data.objects.new('Sphere', me_sphere)

# ---- transforms, parenting, visibility, modifiers, constraints
ob_sphere.location = (0.0, 0.0, 0.0)
ob_sphere.scale = (2.506, 2.442, -0.07193)

# ---- collection membership
col_collection.objects.link(ob_sphere)

# ---- scene / render settings (as saved in the file)
scene.frame_start = 1; scene.frame_end = 250; scene.frame_set(0)
scene.render.engine = 'BLENDER_EEVEE_NEXT'
scene.cycles.sampling_pattern = 'TABULATED_SOBOL'
scene.view_settings.view_transform = 'Filmic'
bpy.context.view_layer.update()

# ---- added for rendering (the .blend has no active camera and no usable light): camera, sun
cam_auto = bpy.data.cameras.new('AutoCamera')
cam_auto.lens = 50.0
cam_auto.sensor_width = 36.0
cam_auto.clip_end = 1000.0
ob_auto_camera = bpy.data.objects.new('AutoCamera', cam_auto)
scene.collection.objects.link(ob_auto_camera)
ob_auto_camera.location = (5.23593, -6.28312, 4.18875)
ob_auto_camera.rotation_euler = (1.09748, -7.21219e-08, 0.694738)
scene.camera = ob_auto_camera
light_auto_sun = bpy.data.lights.new('AutoSun', 'SUN')
light_auto_sun.energy = 3.0
light_auto_sun.angle = 0.0523599
ob_auto_sun = bpy.data.objects.new('AutoSun', light_auto_sun)
scene.collection.objects.link(ob_auto_sun)
ob_auto_sun.rotation_euler = (0.872665, 0.174533, 0.523599)
bpy.context.view_layer.update()
